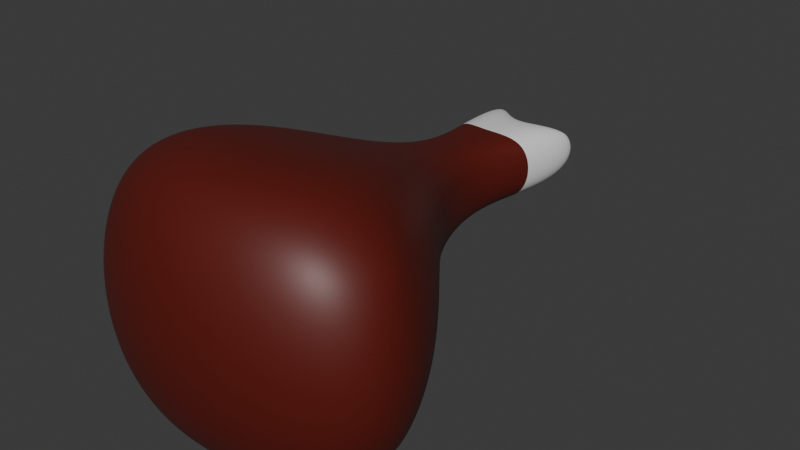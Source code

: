 # Source: Chicken_Drumstick.blend  (saved by Blender 5.0.118; exported with 4.5.12 LTS)
import bpy
from mathutils import Matrix  # noqa: F401  (used for matrix-valued properties, if any)

bpy.ops.wm.read_factory_settings(use_empty=True)
scene = bpy.context.scene
scene.name = 'Scene'

# ---- collections
col_collection = bpy.data.collections.new('Collection'); scene.collection.children.link(col_collection)

# ---- materials (node trees are filled in below, after node groups)
mat_material = bpy.data.materials.new('Material')
mat_material.alpha_threshold = 0.0
mat_material.use_backface_culling_lightprobe_volume = False
mat_material.roughness = 0.5
mat_material.line_color = (0.0, 0.0, 0.0, 1.0)
mat_material_001 = bpy.data.materials.new('Material.001')

# ---- material node trees
mat_material.use_nodes = True; mat_material.node_tree.nodes.clear()
_N = mat_material.node_tree.nodes; _L = mat_material.node_tree.links
n0 = _N.new('ShaderNodeOutputMaterial'); n0.name = 'Material Output'; n0.location = (200, 100)
n1 = _N.new('ShaderNodeBsdfPrincipled'); n1.name = 'Principled BSDF'; n1.location = (-200, 100)
_L.new(n1.outputs[0], n0.inputs[0])
n0.is_active_output = True
mat_material_001.use_nodes = True; mat_material_001.node_tree.nodes.clear()
_N = mat_material_001.node_tree.nodes; _L = mat_material_001.node_tree.links
n0 = _N.new('ShaderNodeBsdfPrincipled'); n0.name = 'Principled BSDF'; n0.location = (-200, 100)
n0.inputs[0].default_value = (0.1081, 0.008467, 0.004107, 1.0)
n1 = _N.new('ShaderNodeOutputMaterial'); n1.name = 'Material Output'; n1.location = (200, 100)
_L.new(n0.outputs[0], n1.inputs[0])
n1.is_active_output = True

# ---- world
world_world = bpy.data.worlds.new('World'); scene.world = world_world
world_world.use_nodes = True; world_world.node_tree.nodes.clear()
_N = world_world.node_tree.nodes; _L = world_world.node_tree.links
n0 = _N.new('ShaderNodeOutputWorld'); n0.name = 'World Output'; n0.location = (200, 100)
n1 = _N.new('ShaderNodeBackground'); n1.name = 'Background'; n1.location = (-200, 100)
n1.inputs[0].default_value = (0.05088, 0.05088, 0.05088, 1.0)
_L.new(n1.outputs[0], n0.inputs[0])
n0.is_active_output = True
world_world.color = (0.05088, 0.05088, 0.05088)
world_world.sun_shadow_jitter_overblur = 0.0

# ---- meshes
me_cube = bpy.data.meshes.new('Cube')
me_cube.from_pydata([(-0.01461, 1.908, 0.2848), (-0.01461, 1.908, -0.3328), (2.64, -0.3412, 2.014), (2.64, -0.3412, -2.004), (-0.2143, 1.908, 0.2848), (-0.2143, 1.908, -0.3328), (-1.924, -0.3412, 2.014), (-1.924, -0.3412, -2.004), (0.525, 3.105, -0.3328), (-0.518, 3.105, -0.3328), (0.525, 3.105, 0.2848), (-0.518, 3.105, 0.2848), (0.525, 4.127, -0.3328), (-0.518, 4.127, -0.3328), (0.525, 4.127, 0.2848), (-0.518, 4.433, 0.2848), (-0.1145, 1.908, -0.3328), (0.3578, -1.532, 2.014), (0.3578, -1.532, -2.004), (-0.1145, 1.908, 0.2848), (0.003499, 3.105, -0.3328), (0.003499, 3.105, 0.2848), (0.003499, 3.041, -0.3328), (0.003499, 3.347, 0.2848)], [], [(19, 4, 6, 17), (18, 17, 6, 7), (7, 6, 4, 5), (16, 1, 3, 18), (1, 0, 2, 3), (19, 0, 10, 21), (21, 10, 14, 23), (0, 1, 8, 10), (5, 4, 11, 9), (16, 5, 9, 20), (22, 23, 14, 12), (10, 8, 12, 14), (9, 11, 15, 13), (20, 9, 13, 22), (8, 20, 22, 12), (13, 15, 23, 22), (1, 16, 20, 8), (11, 21, 23, 15), (4, 19, 21, 11), (5, 16, 18, 7), (3, 2, 17, 18), (0, 19, 17, 2)])
me_cube.polygons.foreach_set('material_index', [1, 1, 1, 1, 1, 1, 0, 1, 1, 1, 0, 0, 0, 0, 0, 0, 1, 0, 1, 1, 1, 1])
_uv = me_cube.uv_layers.new(name='UVMap')
_uv.uv.foreach_set('vector', [0.75, 0.5, 0.875, 0.5, 0.875, 0.75, 0.75, 0.75, 0.375, 0.875, 0.625, 0.875, 0.625, 1.0, 0.375, 1.0, 0.375, 0.0, 0.625, 0.0, 0.625, 0.25, 0.375, 0.25, 0.25, 0.5, 0.375, 0.5, 0.375, 0.75, 0.25, 0.75, 0.375, 0.5, 0.625, 0.5, 0.625, 0.75, 0.375, 0.75, 0.75, 0.5, 0.625, 0.5, 0.625, 0.5, 0.75, 0.5, 0.75, 0.5, 0.625, 0.5, 0.625, 0.5, 0.75, 0.5, 0.625, 0.5, 0.375, 0.5, 0.375, 0.5, 0.625, 0.5, 0.375, 0.25, 0.625, 0.25, 0.625, 0.25, 0.375, 0.25, 0.25, 0.5, 0.125, 0.5, 0.125, 0.5, 0.25, 0.5, 0.375, 0.375, 0.625, 0.375, 0.625, 0.5, 0.375, 0.5, 0.625, 0.5, 0.375, 0.5, 0.375, 0.5, 0.625, 0.5, 0.375, 0.25, 0.625, 0.25, 0.625, 0.25, 0.375, 0.25, 0.25, 0.5, 0.125, 0.5, 0.125, 0.5, 0.25, 0.5, 0.375, 0.5, 0.25, 0.5, 0.25, 0.5, 0.375, 0.5, 0.375, 0.25, 0.625, 0.25, 0.625, 0.375, 0.375, 0.375, 0.375, 0.5, 0.25, 0.5, 0.25, 0.5, 0.375, 0.5, 0.875, 0.5, 0.75, 0.5, 0.75, 0.5, 0.875, 0.5, 0.875, 0.5, 0.75, 0.5, 0.75, 0.5, 0.875, 0.5, 0.125, 0.5, 0.25, 0.5, 0.25, 0.75, 0.125, 0.75, 0.375, 0.75, 0.625, 0.75, 0.625, 0.875, 0.375, 0.875, 0.625, 0.5, 0.75, 0.5, 0.75, 0.75, 0.625, 0.75])
me_cube.materials.append(mat_material)
me_cube.materials.append(mat_material_001)
me_cube.use_mirror_vertex_groups = False
me_cube.update()

# ---- objects
ob_cube = bpy.data.objects.new('Cube', me_cube)

# ---- transforms, parenting, visibility, modifiers, constraints
ob_cube.location = (0.0, 0.0, 0.0)
ob_cube.lock_rotations_4d = False
ob_cube.empty_display_type = 'ARROWS'
ob_cube.lineart.crease_threshold = 0.0
_m = ob_cube.modifiers.new('Subdivision', 'SUBSURF')
_m = ob_cube.modifiers.new('Subdivision.003', 'SUBSURF')
_m = ob_cube.modifiers.new('Subdivision.002', 'SUBSURF')
_m = ob_cube.modifiers.new('Subdivision.001', 'SUBSURF')

# ---- collection membership
col_collection.objects.link(ob_cube)

# ---- scene / render settings (as saved in the file)
scene.frame_start = 1; scene.frame_end = 250; scene.frame_set(1)
scene.render.engine = 'BLENDER_EEVEE_NEXT'
scene.render.bake_bias = 0.0
scene.render.bake_samples = 0
scene.cycles.sampling_pattern = 'TABULATED_SOBOL'
scene.eevee.use_volume_custom_range = False
bpy.context.view_layer.update()

# ---- added for rendering (the .blend has no active camera and no usable light): camera, sun
cam_auto = bpy.data.cameras.new('AutoCamera')
cam_auto.lens = 50.0
cam_auto.sensor_width = 36.0
cam_auto.clip_end = 1000.0
ob_auto_camera = bpy.data.objects.new('AutoCamera', cam_auto)
scene.collection.objects.link(ob_auto_camera)
ob_auto_camera.location = (5.30502, -4.59384, 4.0533)
ob_auto_camera.rotation_euler = (1.09748, -7.21219e-08, 0.694738)
scene.camera = ob_auto_camera
light_auto_sun = bpy.data.lights.new('AutoSun', 'SUN')
light_auto_sun.energy = 3.0
light_auto_sun.angle = 0.0523599
ob_auto_sun = bpy.data.objects.new('AutoSun', light_auto_sun)
scene.collection.objects.link(ob_auto_sun)
ob_auto_sun.rotation_euler = (0.872665, 0.174533, 0.523599)
bpy.context.view_layer.update()
